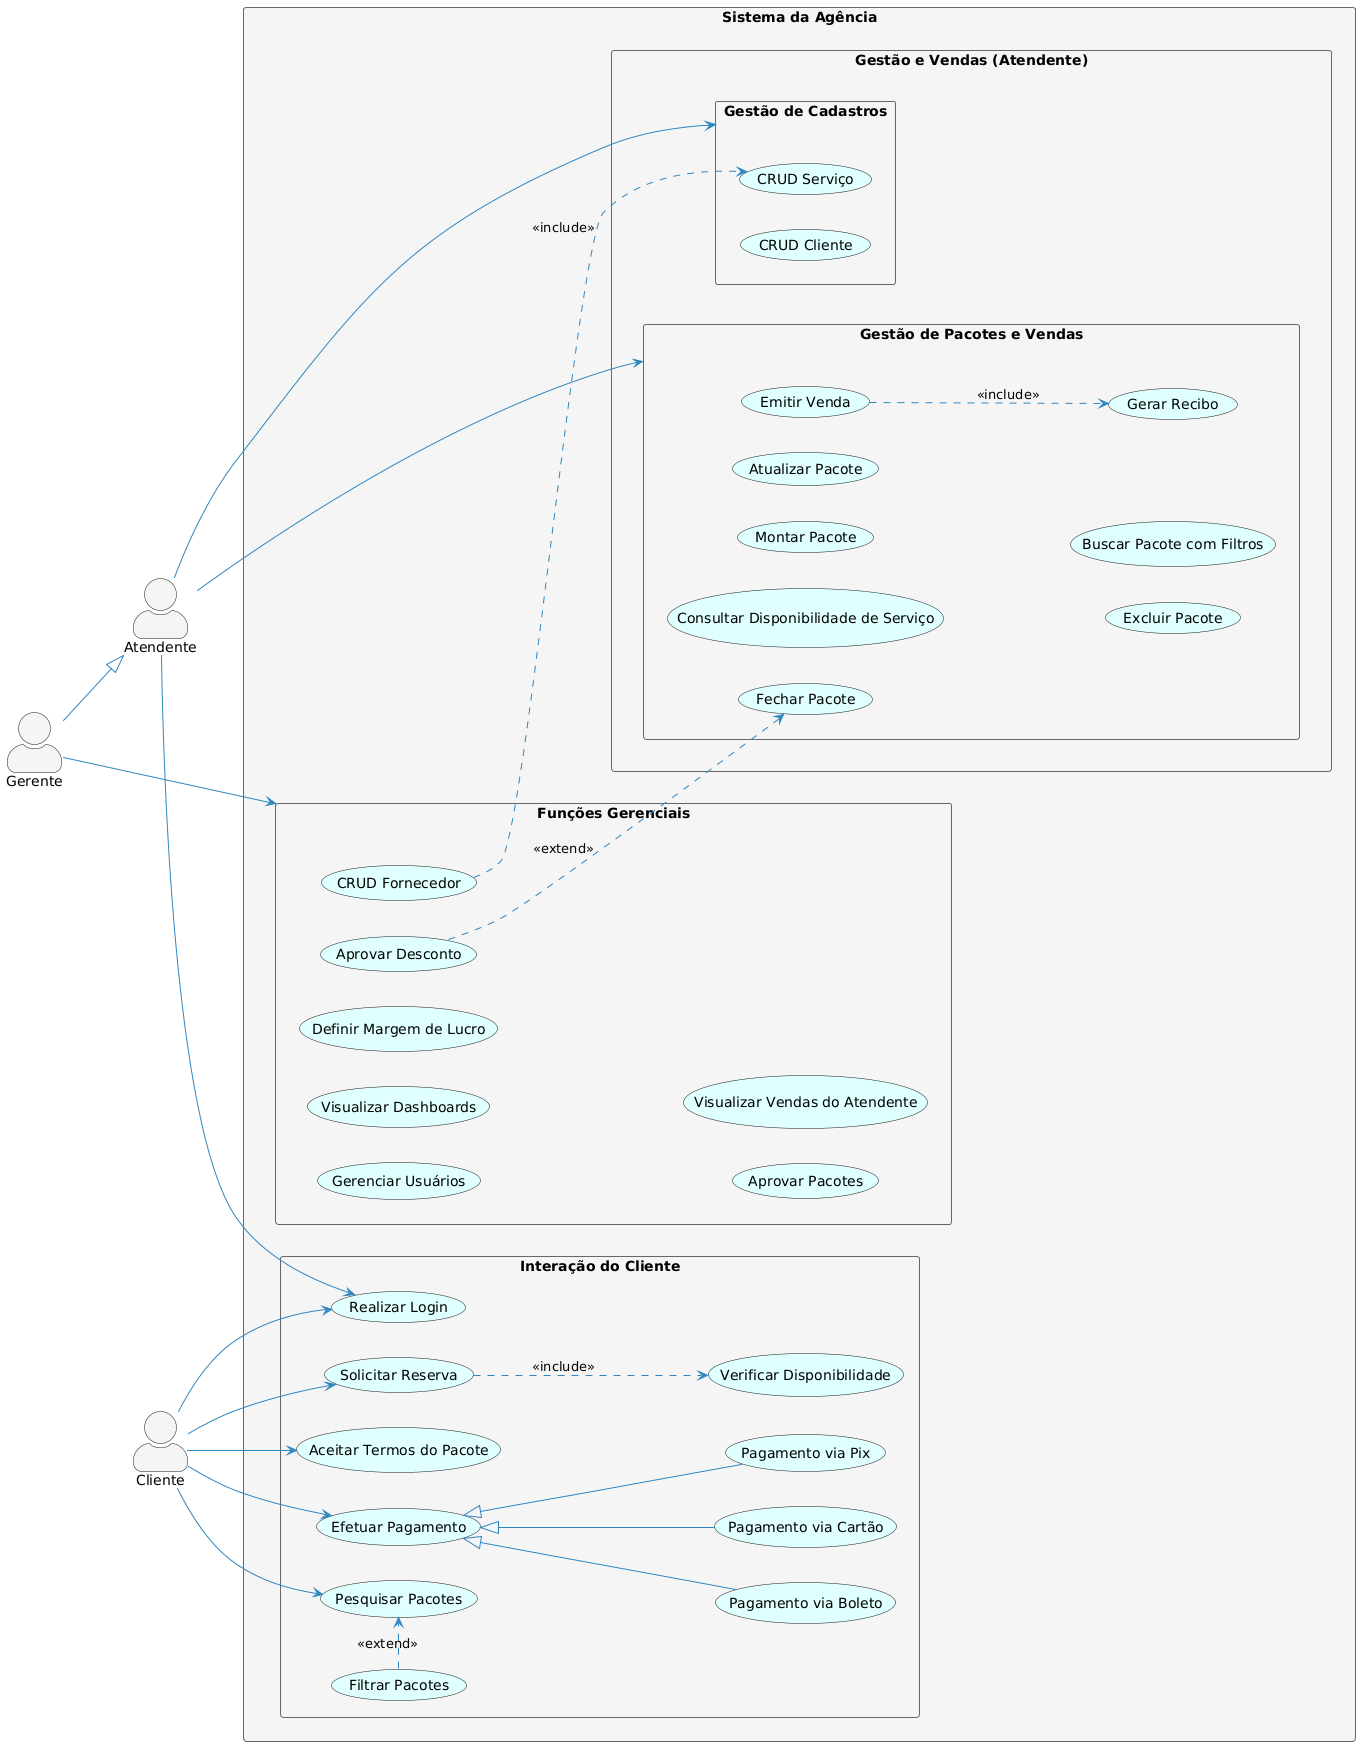

The diagram above was rendered by PlantUML. Its source (embedded in the PNG):
@startuml
' --- Configurações para uma aparência mais agradável ---
skinparam actorStyle awesome
skinparam packageStyle rectangle
skinparam usecase {
    BackgroundColor #LightCyan
    BorderColor #181818
    ArrowColor #2E86C1
}
skinparam rectangle {
    BorderColor #666
    BackgroundColor #WhiteSmoke
    stereotypeFontColor #333
}
skinparam arrow {
    Color #2E86C1
}

' --- Direção do layout ---
left to right direction

' --- Definição dos Atores ---
actor Cliente
actor Atendente
actor Gerente

' --- Herança ---
Gerente --|> Atendente

' --- Agrupamento dos Casos de Uso em Pacotes ---

package "Sistema da Agência" {

    package "Interação do Cliente" {
        usecase "Realizar Login" as UC_LOGIN
        usecase "Pesquisar Pacotes" as UC_PESQ
        usecase "Filtrar Pacotes" as UC_FILTRAR
        usecase "Solicitar Reserva" as UC_RESERVA
        usecase "Verificar Disponibilidade" as UC_DISP
        usecase "Aceitar Termos do Pacote" as UC_TERMOS
        usecase "Efetuar Pagamento" as UC_PAG
        usecase "Pagamento via Cartão" as UC_CARTAO
        usecase "Pagamento via Pix" as UC_PIX
        usecase "Pagamento via Boleto" as UC_BOLETO
    }

    package "Gestão e Vendas (Atendente)" {
        package "Gestão de Cadastros" {
            usecase "CRUD Cliente" as UC_CRUD_CLI
            usecase "CRUD Serviço" as UC_CRUD_SERV
        }

        package "Gestão de Pacotes e Vendas" {
            usecase "Consultar Disponibilidade de Serviço" as UC_CONS_DISP
            usecase "Montar Pacote" as UC_MONT_PAC
            usecase "Atualizar Pacote" as UC_ATU_PAC
            usecase "Excluir Pacote" as UC_EXC_PAC
            usecase "Buscar Pacote com Filtros" as UC_BUS_PAC
            usecase "Fechar Pacote" as UC_FECH_PAC
            usecase "Emitir Venda" as UC_VENDA
            usecase "Gerar Recibo" as UC_RECIBO
        }
    }

    package "Funções Gerenciais" {
        usecase "CRUD Fornecedor" as UC_CRUD_FOR
        usecase "Gerenciar Usuários" as UC_GER_USER
        usecase "Visualizar Dashboards" as UC_DASH
        usecase "Definir Margem de Lucro" as UC_MARGEM
        usecase "Aprovar Pacotes" as UC_APROV
        usecase "Visualizar Vendas do Atendente" as UC_VENDAS_ATEND
        usecase "Aprovar Desconto" as UC_APROV_DESC
    }
}

' --- Conexões dos Atores aos Pacotes e Casos de Uso ---
Cliente --> UC_LOGIN
Cliente --> UC_PESQ
Cliente --> UC_RESERVA
Cliente --> UC_TERMOS
Cliente --> UC_PAG

' O Atendente também faz login e acessa seus pacotes de gestão
Atendente --> UC_LOGIN
Atendente --> (Gestão de Cadastros)
Atendente --> (Gestão de Pacotes e Vendas)

' O Gerente acessa seu pacote de funções (e herda todo o resto do Atendente)
Gerente --> (Funções Gerenciais)


' --- Relações entre Casos de Uso ---
UC_FILTRAR .> UC_PESQ : <<extend>>
UC_RESERVA ..> UC_DISP : <<include>>
UC_VENDA ..> UC_RECIBO : <<include>>

' A aprovação de desconto estende o processo de fechar um pacote,
' sendo uma etapa condicional executada pelo Gerente.
UC_APROV_DESC .> UC_FECH_PAC : <<extend>>

' A relação de dependência entre Serviço e Fornecedor é melhor
UC_CRUD_FOR ..> UC_CRUD_SERV : <<include>>

UC_PAG <|-- UC_CARTAO
UC_PAG <|-- UC_PIX
UC_PAG <|-- UC_BOLETO
@enduml